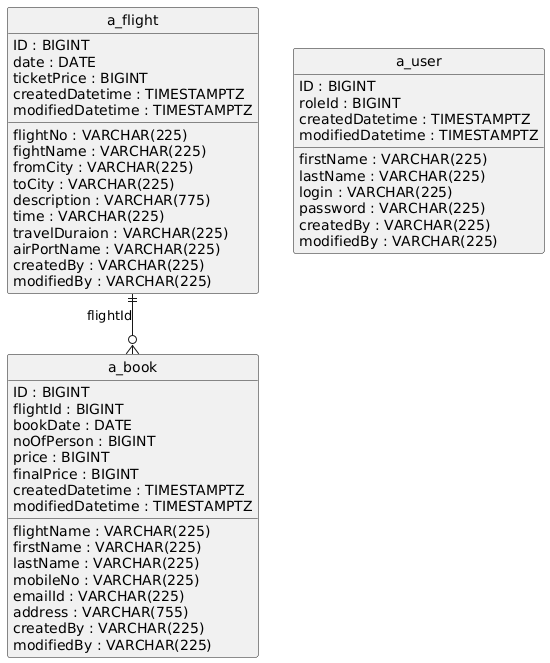

The diagram above was rendered by PlantUML. Its source (embedded in the PNG):
@startuml
hide circle
skinparam linetype ortho

entity "a_book" as a_book {
  ID : BIGINT
  flightId : BIGINT
  flightName : VARCHAR(225)
  firstName : VARCHAR(225)
  lastName : VARCHAR(225)
  mobileNo : VARCHAR(225)
  bookDate : DATE
  emailId : VARCHAR(225)
  address : VARCHAR(755)
  noOfPerson : BIGINT
  price : BIGINT
  finalPrice : BIGINT
  createdBy : VARCHAR(225)
  modifiedBy : VARCHAR(225)
  createdDatetime : TIMESTAMPTZ
  modifiedDatetime : TIMESTAMPTZ
}

entity "a_flight" as a_flight {
  ID : BIGINT
  flightNo : VARCHAR(225)
  fightName : VARCHAR(225)
  fromCity : VARCHAR(225)
  toCity : VARCHAR(225)
  date : DATE
  description : VARCHAR(775)
  time : VARCHAR(225)
  travelDuraion : VARCHAR(225)
  ticketPrice : BIGINT
  airPortName : VARCHAR(225)
  createdBy : VARCHAR(225)
  modifiedBy : VARCHAR(225)
  createdDatetime : TIMESTAMPTZ
  modifiedDatetime : TIMESTAMPTZ
}

entity "a_user" as a_user {
  ID : BIGINT
  firstName : VARCHAR(225)
  lastName : VARCHAR(225)
  login : VARCHAR(225)
  password : VARCHAR(225)
  roleId : BIGINT
  createdBy : VARCHAR(225)
  modifiedBy : VARCHAR(225)
  createdDatetime : TIMESTAMPTZ
  modifiedDatetime : TIMESTAMPTZ
}

a_flight ||--o{ a_book : "flightId"
@enduml